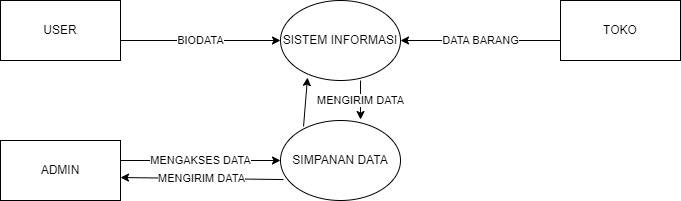

The diagram above was exported from draw.io. Its source (the exported page's mxGraphModel, read from the mxfile embedded in the PNG):
<mxGraphModel dx="880" dy="426" grid="1" gridSize="10" guides="1" tooltips="1" connect="1" arrows="1" fold="1" page="1" pageScale="1" pageWidth="1169" pageHeight="827" math="0" shadow="0">
  <root>
    <mxCell id="0" />
    <mxCell id="1" parent="0" />
    <mxCell id="odZdZeibOHZzmqj_FkdJ-1" value="USER" style="rounded=0;whiteSpace=wrap;html=1;" vertex="1" parent="1">
      <mxGeometry x="80" y="80" width="120" height="60" as="geometry" />
    </mxCell>
    <mxCell id="odZdZeibOHZzmqj_FkdJ-2" value="ADMIN" style="rounded=0;whiteSpace=wrap;html=1;" vertex="1" parent="1">
      <mxGeometry x="80" y="220" width="120" height="60" as="geometry" />
    </mxCell>
    <mxCell id="odZdZeibOHZzmqj_FkdJ-4" value="TOKO" style="rounded=0;whiteSpace=wrap;html=1;" vertex="1" parent="1">
      <mxGeometry x="640" y="80" width="120" height="60" as="geometry" />
    </mxCell>
    <mxCell id="odZdZeibOHZzmqj_FkdJ-5" value="SISTEM INFORMASI" style="ellipse;whiteSpace=wrap;html=1;" vertex="1" parent="1">
      <mxGeometry x="360" y="80" width="120" height="80" as="geometry" />
    </mxCell>
    <mxCell id="odZdZeibOHZzmqj_FkdJ-6" value="SIMPANAN DATA" style="ellipse;whiteSpace=wrap;html=1;" vertex="1" parent="1">
      <mxGeometry x="360" y="200" width="120" height="80" as="geometry" />
    </mxCell>
    <mxCell id="odZdZeibOHZzmqj_FkdJ-7" value="BIODATA" style="endArrow=classic;html=1;rounded=0;entryX=0;entryY=0.5;entryDx=0;entryDy=0;" edge="1" parent="1" target="odZdZeibOHZzmqj_FkdJ-5">
      <mxGeometry width="50" height="50" relative="1" as="geometry">
        <mxPoint x="200" y="120" as="sourcePoint" />
        <mxPoint x="250" y="70" as="targetPoint" />
      </mxGeometry>
    </mxCell>
    <mxCell id="odZdZeibOHZzmqj_FkdJ-9" value="DATA BARANG" style="endArrow=classic;html=1;rounded=0;entryX=1;entryY=0.5;entryDx=0;entryDy=0;" edge="1" parent="1" target="odZdZeibOHZzmqj_FkdJ-5">
      <mxGeometry width="50" height="50" relative="1" as="geometry">
        <mxPoint x="640" y="120" as="sourcePoint" />
        <mxPoint x="690" y="70" as="targetPoint" />
      </mxGeometry>
    </mxCell>
    <mxCell id="odZdZeibOHZzmqj_FkdJ-10" value="" style="endArrow=classic;html=1;rounded=0;entryX=0.225;entryY=0.963;entryDx=0;entryDy=0;entryPerimeter=0;exitX=0.192;exitY=0.075;exitDx=0;exitDy=0;exitPerimeter=0;" edge="1" parent="1" source="odZdZeibOHZzmqj_FkdJ-6" target="odZdZeibOHZzmqj_FkdJ-5">
      <mxGeometry width="50" height="50" relative="1" as="geometry">
        <mxPoint x="400" y="210" as="sourcePoint" />
        <mxPoint x="450" y="160" as="targetPoint" />
      </mxGeometry>
    </mxCell>
    <mxCell id="odZdZeibOHZzmqj_FkdJ-11" value="MENGIRIM DATA" style="endArrow=classic;html=1;rounded=0;entryX=0.667;entryY=-0.012;entryDx=0;entryDy=0;entryPerimeter=0;" edge="1" parent="1" target="odZdZeibOHZzmqj_FkdJ-6">
      <mxGeometry width="50" height="50" relative="1" as="geometry">
        <mxPoint x="440" y="160" as="sourcePoint" />
        <mxPoint x="490" y="110" as="targetPoint" />
      </mxGeometry>
    </mxCell>
    <mxCell id="odZdZeibOHZzmqj_FkdJ-12" value="MENGAKSES DATA" style="endArrow=classic;html=1;rounded=0;entryX=0;entryY=0.5;entryDx=0;entryDy=0;" edge="1" parent="1" target="odZdZeibOHZzmqj_FkdJ-6">
      <mxGeometry width="50" height="50" relative="1" as="geometry">
        <mxPoint x="200" y="240" as="sourcePoint" />
        <mxPoint x="250" y="190" as="targetPoint" />
      </mxGeometry>
    </mxCell>
    <mxCell id="odZdZeibOHZzmqj_FkdJ-13" value="MENGIRIM DATA" style="endArrow=classic;html=1;rounded=0;exitX=0.025;exitY=0.738;exitDx=0;exitDy=0;exitPerimeter=0;entryX=1;entryY=0.617;entryDx=0;entryDy=0;entryPerimeter=0;" edge="1" parent="1" source="odZdZeibOHZzmqj_FkdJ-6" target="odZdZeibOHZzmqj_FkdJ-2">
      <mxGeometry width="50" height="50" relative="1" as="geometry">
        <mxPoint x="360" y="270" as="sourcePoint" />
        <mxPoint x="410" y="220" as="targetPoint" />
      </mxGeometry>
    </mxCell>
  </root>
</mxGraphModel>